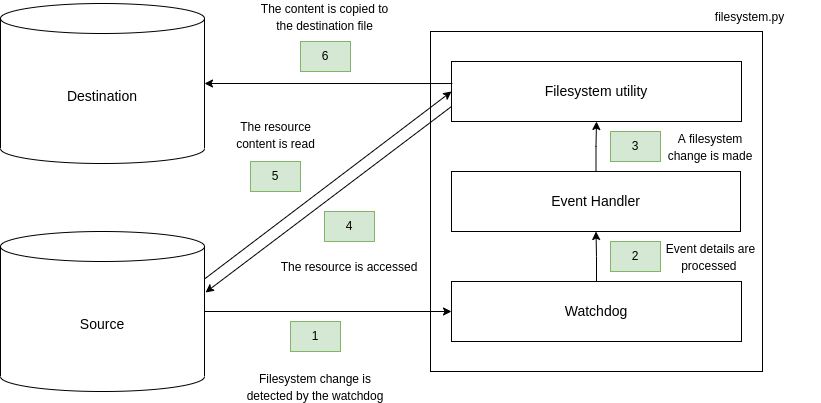

The diagram above was exported from draw.io. Its source (the exported page's mxGraphModel, read from the mxfile embedded in the PNG):
<mxGraphModel dx="1422" dy="798" grid="1" gridSize="10" guides="1" tooltips="1" connect="1" arrows="1" fold="1" page="1" pageScale="1" pageWidth="827" pageHeight="1169" math="0" shadow="0">
  <root>
    <mxCell id="0" />
    <mxCell id="1" parent="0" />
    <mxCell id="HoG_EAj7mhhkRITCnOJ1-1" value="" style="rounded=0;whiteSpace=wrap;html=1;" vertex="1" parent="1">
      <mxGeometry x="470" y="160" width="332" height="340" as="geometry" />
    </mxCell>
    <mxCell id="HoG_EAj7mhhkRITCnOJ1-2" value="&lt;font style=&quot;font-size: 14px&quot;&gt;Source&lt;/font&gt;" style="shape=cylinder3;whiteSpace=wrap;html=1;boundedLbl=1;backgroundOutline=1;size=15;" vertex="1" parent="1">
      <mxGeometry x="40" y="360" width="204" height="160" as="geometry" />
    </mxCell>
    <mxCell id="HoG_EAj7mhhkRITCnOJ1-3" value="&lt;font style=&quot;font-size: 14px&quot;&gt;Destination&lt;/font&gt;" style="shape=cylinder3;whiteSpace=wrap;html=1;boundedLbl=1;backgroundOutline=1;size=15;" vertex="1" parent="1">
      <mxGeometry x="40" y="132" width="204" height="160" as="geometry" />
    </mxCell>
    <mxCell id="HoG_EAj7mhhkRITCnOJ1-4" value="" style="endArrow=classic;html=1;rounded=0;exitX=1;exitY=0.5;exitDx=0;exitDy=0;exitPerimeter=0;entryX=0;entryY=0.5;entryDx=0;entryDy=0;" edge="1" parent="1" source="HoG_EAj7mhhkRITCnOJ1-2" target="HoG_EAj7mhhkRITCnOJ1-6">
      <mxGeometry width="50" height="50" relative="1" as="geometry">
        <mxPoint x="240" y="470" as="sourcePoint" />
        <mxPoint x="290" y="420" as="targetPoint" />
      </mxGeometry>
    </mxCell>
    <mxCell id="HoG_EAj7mhhkRITCnOJ1-5" value="" style="endArrow=classic;html=1;rounded=0;exitX=0;exitY=0.75;exitDx=0;exitDy=0;entryX=1.005;entryY=0.381;entryDx=0;entryDy=0;entryPerimeter=0;" edge="1" parent="1" source="HoG_EAj7mhhkRITCnOJ1-9" target="HoG_EAj7mhhkRITCnOJ1-2">
      <mxGeometry width="50" height="50" relative="1" as="geometry">
        <mxPoint x="254" y="450" as="sourcePoint" />
        <mxPoint x="480" y="363.5204081632653" as="targetPoint" />
      </mxGeometry>
    </mxCell>
    <mxCell id="HoG_EAj7mhhkRITCnOJ1-8" style="edgeStyle=orthogonalEdgeStyle;rounded=0;orthogonalLoop=1;jettySize=auto;html=1;exitX=0.5;exitY=0;exitDx=0;exitDy=0;entryX=0.5;entryY=1;entryDx=0;entryDy=0;" edge="1" parent="1" source="HoG_EAj7mhhkRITCnOJ1-6" target="HoG_EAj7mhhkRITCnOJ1-7">
      <mxGeometry relative="1" as="geometry" />
    </mxCell>
    <mxCell id="HoG_EAj7mhhkRITCnOJ1-6" value="&lt;font style=&quot;font-size: 14px&quot;&gt;Watchdog&lt;/font&gt;" style="rounded=0;whiteSpace=wrap;html=1;" vertex="1" parent="1">
      <mxGeometry x="491" y="410" width="290" height="60" as="geometry" />
    </mxCell>
    <mxCell id="HoG_EAj7mhhkRITCnOJ1-10" value="" style="edgeStyle=orthogonalEdgeStyle;rounded=0;orthogonalLoop=1;jettySize=auto;html=1;" edge="1" parent="1" source="HoG_EAj7mhhkRITCnOJ1-7" target="HoG_EAj7mhhkRITCnOJ1-9">
      <mxGeometry relative="1" as="geometry" />
    </mxCell>
    <mxCell id="HoG_EAj7mhhkRITCnOJ1-7" value="&lt;font style=&quot;font-size: 14px&quot;&gt;Event Handler&lt;/font&gt;" style="rounded=0;whiteSpace=wrap;html=1;" vertex="1" parent="1">
      <mxGeometry x="491" y="300" width="289" height="60" as="geometry" />
    </mxCell>
    <mxCell id="HoG_EAj7mhhkRITCnOJ1-9" value="&lt;font style=&quot;font-size: 14px&quot;&gt;Filesystem utility&lt;/font&gt;" style="rounded=0;whiteSpace=wrap;html=1;" vertex="1" parent="1">
      <mxGeometry x="491" y="190" width="290" height="60" as="geometry" />
    </mxCell>
    <mxCell id="HoG_EAj7mhhkRITCnOJ1-12" value="" style="endArrow=classic;html=1;rounded=0;exitX=1;exitY=0;exitDx=0;exitDy=47.5;entryX=0;entryY=0.5;entryDx=0;entryDy=0;exitPerimeter=0;" edge="1" parent="1" source="HoG_EAj7mhhkRITCnOJ1-2" target="HoG_EAj7mhhkRITCnOJ1-9">
      <mxGeometry width="50" height="50" relative="1" as="geometry">
        <mxPoint x="501" y="245" as="sourcePoint" />
        <mxPoint x="254" y="440.0799999999999" as="targetPoint" />
      </mxGeometry>
    </mxCell>
    <mxCell id="HoG_EAj7mhhkRITCnOJ1-14" value="" style="endArrow=classic;html=1;rounded=0;exitX=0.003;exitY=0.367;exitDx=0;exitDy=0;exitPerimeter=0;entryX=1;entryY=0.5;entryDx=0;entryDy=0;entryPerimeter=0;" edge="1" parent="1" source="HoG_EAj7mhhkRITCnOJ1-9" target="HoG_EAj7mhhkRITCnOJ1-3">
      <mxGeometry width="50" height="50" relative="1" as="geometry">
        <mxPoint x="254" y="417.5" as="sourcePoint" />
        <mxPoint x="90" y="20" as="targetPoint" />
      </mxGeometry>
    </mxCell>
    <mxCell id="HoG_EAj7mhhkRITCnOJ1-15" value="1" style="rounded=0;whiteSpace=wrap;html=1;fillColor=#d5e8d4;strokeColor=#82b366;" vertex="1" parent="1">
      <mxGeometry x="330" y="450" width="50" height="30" as="geometry" />
    </mxCell>
    <mxCell id="HoG_EAj7mhhkRITCnOJ1-16" value="4" style="rounded=0;whiteSpace=wrap;html=1;fillColor=#d5e8d4;strokeColor=#82b366;" vertex="1" parent="1">
      <mxGeometry x="364" y="340" width="50" height="30" as="geometry" />
    </mxCell>
    <mxCell id="HoG_EAj7mhhkRITCnOJ1-17" value="3" style="rounded=0;whiteSpace=wrap;html=1;fillColor=#d5e8d4;strokeColor=#82b366;" vertex="1" parent="1">
      <mxGeometry x="650" y="260" width="50" height="30" as="geometry" />
    </mxCell>
    <mxCell id="HoG_EAj7mhhkRITCnOJ1-18" value="2" style="rounded=0;whiteSpace=wrap;html=1;fillColor=#d5e8d4;strokeColor=#82b366;" vertex="1" parent="1">
      <mxGeometry x="650" y="370" width="50" height="30" as="geometry" />
    </mxCell>
    <mxCell id="HoG_EAj7mhhkRITCnOJ1-19" value="6" style="rounded=0;whiteSpace=wrap;html=1;fillColor=#d5e8d4;strokeColor=#82b366;" vertex="1" parent="1">
      <mxGeometry x="340" y="170" width="50" height="30" as="geometry" />
    </mxCell>
    <mxCell id="HoG_EAj7mhhkRITCnOJ1-20" value="5" style="rounded=0;whiteSpace=wrap;html=1;fillColor=#d5e8d4;strokeColor=#82b366;" vertex="1" parent="1">
      <mxGeometry x="290" y="290" width="50" height="30" as="geometry" />
    </mxCell>
    <mxCell id="HoG_EAj7mhhkRITCnOJ1-21" value="&lt;font style=&quot;font-size: 12px&quot;&gt;Filesystem change is detected by the watchdog&lt;/font&gt;" style="text;html=1;strokeColor=none;fillColor=none;align=center;verticalAlign=middle;whiteSpace=wrap;rounded=0;fontSize=14;" vertex="1" parent="1">
      <mxGeometry x="281.25" y="500" width="147.5" height="30" as="geometry" />
    </mxCell>
    <mxCell id="HoG_EAj7mhhkRITCnOJ1-22" value="&lt;font style=&quot;font-size: 12px&quot;&gt;Event details are processed&amp;nbsp;&lt;/font&gt;" style="text;html=1;strokeColor=none;fillColor=none;align=center;verticalAlign=middle;whiteSpace=wrap;rounded=0;fontSize=14;" vertex="1" parent="1">
      <mxGeometry x="701" y="370" width="99" height="30" as="geometry" />
    </mxCell>
    <mxCell id="HoG_EAj7mhhkRITCnOJ1-23" value="&lt;font style=&quot;font-size: 12px&quot;&gt;A filesystem change is made&lt;/font&gt;" style="text;html=1;strokeColor=none;fillColor=none;align=center;verticalAlign=middle;whiteSpace=wrap;rounded=0;fontSize=14;" vertex="1" parent="1">
      <mxGeometry x="700" y="260" width="100" height="30" as="geometry" />
    </mxCell>
    <mxCell id="HoG_EAj7mhhkRITCnOJ1-24" value="&lt;font style=&quot;font-size: 12px&quot;&gt;The resource is accessed&lt;/font&gt;" style="text;html=1;strokeColor=none;fillColor=none;align=center;verticalAlign=middle;whiteSpace=wrap;rounded=0;fontSize=14;" vertex="1" parent="1">
      <mxGeometry x="315.25" y="380" width="147.5" height="30" as="geometry" />
    </mxCell>
    <mxCell id="HoG_EAj7mhhkRITCnOJ1-25" value="&lt;font style=&quot;font-size: 12px&quot;&gt;The resource content is read&lt;/font&gt;" style="text;html=1;strokeColor=none;fillColor=none;align=center;verticalAlign=middle;whiteSpace=wrap;rounded=0;fontSize=14;" vertex="1" parent="1">
      <mxGeometry x="260.63" y="248" width="108.75" height="30" as="geometry" />
    </mxCell>
    <mxCell id="HoG_EAj7mhhkRITCnOJ1-26" value="&lt;font style=&quot;font-size: 12px&quot;&gt;The content is copied to the destination file&lt;/font&gt;" style="text;html=1;strokeColor=none;fillColor=none;align=center;verticalAlign=middle;whiteSpace=wrap;rounded=0;fontSize=14;" vertex="1" parent="1">
      <mxGeometry x="295.32" y="130" width="139.37" height="30" as="geometry" />
    </mxCell>
    <mxCell id="HoG_EAj7mhhkRITCnOJ1-27" value="&lt;font style=&quot;font-size: 12px&quot;&gt;filesystem.py&lt;/font&gt;" style="text;html=1;strokeColor=none;fillColor=none;align=center;verticalAlign=middle;whiteSpace=wrap;rounded=0;fontSize=14;" vertex="1" parent="1">
      <mxGeometry x="720" y="130" width="139.37" height="30" as="geometry" />
    </mxCell>
  </root>
</mxGraphModel>